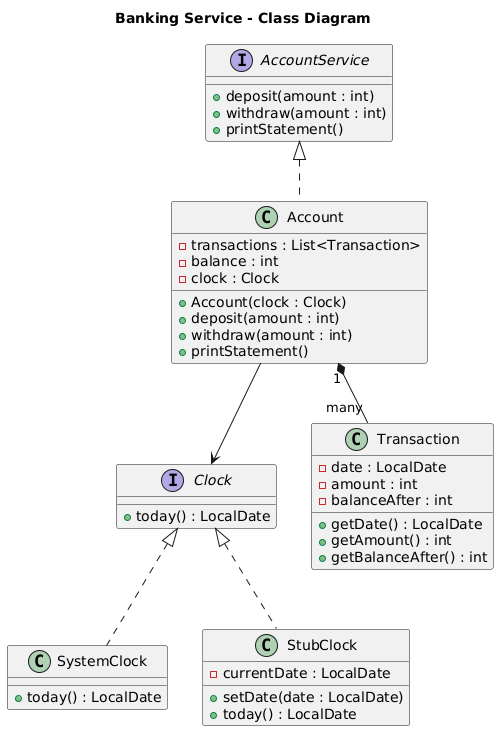

The diagram above was rendered by PlantUML. Its source (embedded in the PNG):
@startuml
title Banking Service - Class Diagram

interface AccountService {
  +deposit(amount : int)
  +withdraw(amount : int)
  +printStatement()
}

interface Clock {
  +today() : LocalDate
}

class Account {
  -transactions : List<Transaction>
  -balance : int
  -clock : Clock
  +Account(clock : Clock)
  +deposit(amount : int)
  +withdraw(amount : int)
  +printStatement()
}

class Transaction {
  -date : LocalDate
  -amount : int
  -balanceAfter : int
  +getDate() : LocalDate
  +getAmount() : int
  +getBalanceAfter() : int
}

class SystemClock {
  +today() : LocalDate
}

class StubClock {
  -currentDate : LocalDate
  +setDate(date : LocalDate)
  +today() : LocalDate
}

AccountService <|.. Account
Clock <|.. SystemClock
Clock <|.. StubClock

Account "1" *-- "many" Transaction
Account --> Clock
@enduml